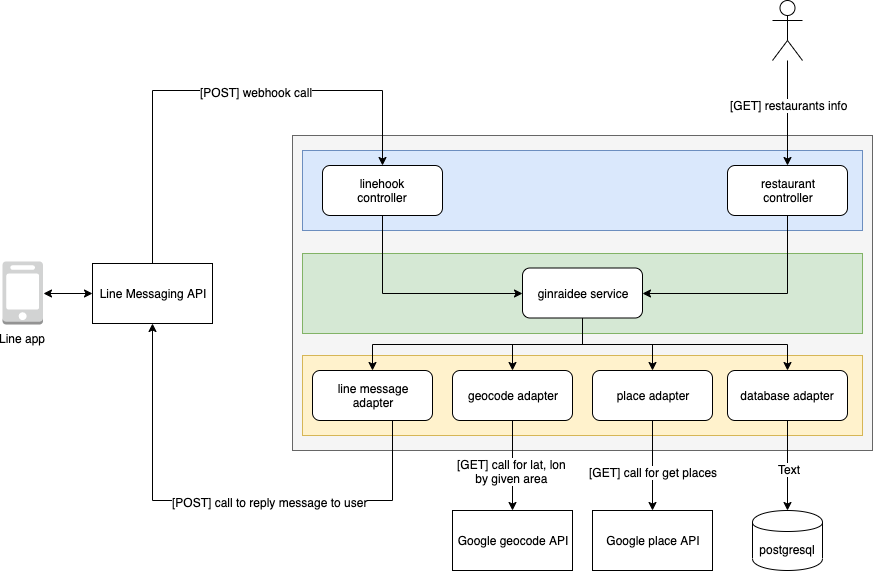

The diagram above was exported from draw.io. Its source (the exported page's mxGraphModel, read from the mxfile embedded in the PNG):
<mxGraphModel dx="1796" dy="1642" grid="1" gridSize="10" guides="1" tooltips="1" connect="1" arrows="1" fold="1" page="1" pageScale="1" pageWidth="850" pageHeight="1100" math="0" shadow="0">
  <root>
    <mxCell id="0" />
    <mxCell id="1" parent="0" />
    <mxCell id="wDH1HnvJ9pLeCBYD5Jqz-4" value="" style="rounded=0;whiteSpace=wrap;html=1;fillColor=#f5f5f5;strokeColor=#666666;fontColor=#333333;" vertex="1" parent="1">
      <mxGeometry x="270" y="115" width="580" height="315" as="geometry" />
    </mxCell>
    <mxCell id="wDH1HnvJ9pLeCBYD5Jqz-6" value="" style="rounded=0;whiteSpace=wrap;html=1;fillColor=#dae8fc;strokeColor=#6c8ebf;" vertex="1" parent="1">
      <mxGeometry x="280" y="130" width="560" height="80" as="geometry" />
    </mxCell>
    <mxCell id="wDH1HnvJ9pLeCBYD5Jqz-7" value="linehook&lt;br&gt;controller" style="rounded=1;whiteSpace=wrap;html=1;" vertex="1" parent="1">
      <mxGeometry x="300" y="145" width="120" height="50" as="geometry" />
    </mxCell>
    <mxCell id="wDH1HnvJ9pLeCBYD5Jqz-8" value="restaurant&lt;br&gt;controller" style="rounded=1;whiteSpace=wrap;html=1;" vertex="1" parent="1">
      <mxGeometry x="705" y="145" width="120" height="50" as="geometry" />
    </mxCell>
    <mxCell id="wDH1HnvJ9pLeCBYD5Jqz-10" value="" style="rounded=0;whiteSpace=wrap;html=1;fillColor=#d5e8d4;strokeColor=#82b366;" vertex="1" parent="1">
      <mxGeometry x="280" y="233" width="560" height="80" as="geometry" />
    </mxCell>
    <mxCell id="wDH1HnvJ9pLeCBYD5Jqz-11" value="ginraidee service" style="rounded=1;whiteSpace=wrap;html=1;" vertex="1" parent="1">
      <mxGeometry x="500" y="247.5" width="120" height="50" as="geometry" />
    </mxCell>
    <mxCell id="wDH1HnvJ9pLeCBYD5Jqz-12" value="" style="rounded=0;whiteSpace=wrap;html=1;fillColor=#fff2cc;strokeColor=#d6b656;" vertex="1" parent="1">
      <mxGeometry x="280" y="335" width="560" height="80" as="geometry" />
    </mxCell>
    <mxCell id="wDH1HnvJ9pLeCBYD5Jqz-25" style="edgeStyle=orthogonalEdgeStyle;rounded=0;orthogonalLoop=1;jettySize=auto;html=1;entryX=0.5;entryY=1;entryDx=0;entryDy=0;exitX=0.5;exitY=1;exitDx=0;exitDy=0;" edge="1" parent="1" source="wDH1HnvJ9pLeCBYD5Jqz-13" target="wDH1HnvJ9pLeCBYD5Jqz-22">
      <mxGeometry relative="1" as="geometry">
        <Array as="points">
          <mxPoint x="370" y="480" />
          <mxPoint x="130" y="480" />
        </Array>
      </mxGeometry>
    </mxCell>
    <mxCell id="wDH1HnvJ9pLeCBYD5Jqz-55" value="[POST] call to reply message to user" style="text;html=1;resizable=0;points=[];align=center;verticalAlign=middle;labelBackgroundColor=#ffffff;" vertex="1" connectable="0" parent="wDH1HnvJ9pLeCBYD5Jqz-25">
      <mxGeometry x="-0.1373" y="1" relative="1" as="geometry">
        <mxPoint as="offset" />
      </mxGeometry>
    </mxCell>
    <mxCell id="wDH1HnvJ9pLeCBYD5Jqz-13" value="line message&lt;br&gt;adapter" style="rounded=1;whiteSpace=wrap;html=1;" vertex="1" parent="1">
      <mxGeometry x="290" y="350" width="120" height="50" as="geometry" />
    </mxCell>
    <mxCell id="wDH1HnvJ9pLeCBYD5Jqz-37" style="edgeStyle=orthogonalEdgeStyle;rounded=0;orthogonalLoop=1;jettySize=auto;html=1;exitX=0.5;exitY=1;exitDx=0;exitDy=0;" edge="1" parent="1" source="wDH1HnvJ9pLeCBYD5Jqz-14" target="wDH1HnvJ9pLeCBYD5Jqz-28">
      <mxGeometry relative="1" as="geometry" />
    </mxCell>
    <mxCell id="wDH1HnvJ9pLeCBYD5Jqz-57" value="[GET] call for lat, lon&lt;br&gt;by given area" style="text;html=1;resizable=0;points=[];align=center;verticalAlign=middle;labelBackgroundColor=#ffffff;" vertex="1" connectable="0" parent="wDH1HnvJ9pLeCBYD5Jqz-37">
      <mxGeometry x="0.1111" y="-1" relative="1" as="geometry">
        <mxPoint as="offset" />
      </mxGeometry>
    </mxCell>
    <mxCell id="wDH1HnvJ9pLeCBYD5Jqz-14" value="geocode adapter" style="rounded=1;whiteSpace=wrap;html=1;" vertex="1" parent="1">
      <mxGeometry x="430" y="350" width="120" height="50" as="geometry" />
    </mxCell>
    <mxCell id="wDH1HnvJ9pLeCBYD5Jqz-38" style="edgeStyle=orthogonalEdgeStyle;rounded=0;orthogonalLoop=1;jettySize=auto;html=1;exitX=0.5;exitY=1;exitDx=0;exitDy=0;entryX=0.5;entryY=0;entryDx=0;entryDy=0;" edge="1" parent="1" source="wDH1HnvJ9pLeCBYD5Jqz-15" target="wDH1HnvJ9pLeCBYD5Jqz-29">
      <mxGeometry relative="1" as="geometry" />
    </mxCell>
    <mxCell id="wDH1HnvJ9pLeCBYD5Jqz-58" value="[GET] call for get places" style="text;html=1;resizable=0;points=[];align=center;verticalAlign=middle;labelBackgroundColor=#ffffff;" vertex="1" connectable="0" parent="wDH1HnvJ9pLeCBYD5Jqz-38">
      <mxGeometry x="0.1333" relative="1" as="geometry">
        <mxPoint as="offset" />
      </mxGeometry>
    </mxCell>
    <mxCell id="wDH1HnvJ9pLeCBYD5Jqz-15" value="place adapter" style="rounded=1;whiteSpace=wrap;html=1;" vertex="1" parent="1">
      <mxGeometry x="570" y="350" width="120" height="50" as="geometry" />
    </mxCell>
    <mxCell id="wDH1HnvJ9pLeCBYD5Jqz-42" style="edgeStyle=orthogonalEdgeStyle;rounded=0;orthogonalLoop=1;jettySize=auto;html=1;exitX=0.5;exitY=0;exitDx=0;exitDy=0;entryX=0.5;entryY=0;entryDx=0;entryDy=0;" edge="1" parent="1" source="wDH1HnvJ9pLeCBYD5Jqz-22" target="wDH1HnvJ9pLeCBYD5Jqz-7">
      <mxGeometry relative="1" as="geometry">
        <Array as="points">
          <mxPoint x="130" y="70" />
          <mxPoint x="360" y="70" />
        </Array>
      </mxGeometry>
    </mxCell>
    <mxCell id="wDH1HnvJ9pLeCBYD5Jqz-54" value="[POST] webhook call" style="text;html=1;resizable=0;points=[];align=center;verticalAlign=middle;labelBackgroundColor=#ffffff;" vertex="1" connectable="0" parent="wDH1HnvJ9pLeCBYD5Jqz-42">
      <mxGeometry x="0.1548" y="-1" relative="1" as="geometry">
        <mxPoint as="offset" />
      </mxGeometry>
    </mxCell>
    <mxCell id="wDH1HnvJ9pLeCBYD5Jqz-22" value="Line Messaging API" style="rounded=0;whiteSpace=wrap;html=1;" vertex="1" parent="1">
      <mxGeometry x="70" y="243" width="120" height="60" as="geometry" />
    </mxCell>
    <mxCell id="wDH1HnvJ9pLeCBYD5Jqz-28" value="Google geocode API" style="rounded=0;whiteSpace=wrap;html=1;" vertex="1" parent="1">
      <mxGeometry x="430" y="490" width="120" height="60" as="geometry" />
    </mxCell>
    <mxCell id="wDH1HnvJ9pLeCBYD5Jqz-29" value="Google place API" style="rounded=0;whiteSpace=wrap;html=1;" vertex="1" parent="1">
      <mxGeometry x="570" y="490" width="120" height="60" as="geometry" />
    </mxCell>
    <mxCell id="wDH1HnvJ9pLeCBYD5Jqz-35" style="edgeStyle=orthogonalEdgeStyle;rounded=0;orthogonalLoop=1;jettySize=auto;html=1;exitX=0.5;exitY=1;exitDx=0;exitDy=0;entryX=0;entryY=0.5;entryDx=0;entryDy=0;" edge="1" parent="1" source="wDH1HnvJ9pLeCBYD5Jqz-7" target="wDH1HnvJ9pLeCBYD5Jqz-11">
      <mxGeometry relative="1" as="geometry" />
    </mxCell>
    <mxCell id="wDH1HnvJ9pLeCBYD5Jqz-36" style="edgeStyle=orthogonalEdgeStyle;rounded=0;orthogonalLoop=1;jettySize=auto;html=1;exitX=0.5;exitY=1;exitDx=0;exitDy=0;entryX=1;entryY=0.5;entryDx=0;entryDy=0;" edge="1" parent="1" source="wDH1HnvJ9pLeCBYD5Jqz-8" target="wDH1HnvJ9pLeCBYD5Jqz-11">
      <mxGeometry relative="1" as="geometry" />
    </mxCell>
    <mxCell id="wDH1HnvJ9pLeCBYD5Jqz-39" style="edgeStyle=orthogonalEdgeStyle;rounded=0;orthogonalLoop=1;jettySize=auto;html=1;exitX=0.5;exitY=1;exitDx=0;exitDy=0;" edge="1" parent="1" source="wDH1HnvJ9pLeCBYD5Jqz-11" target="wDH1HnvJ9pLeCBYD5Jqz-13">
      <mxGeometry relative="1" as="geometry" />
    </mxCell>
    <mxCell id="wDH1HnvJ9pLeCBYD5Jqz-40" style="edgeStyle=orthogonalEdgeStyle;rounded=0;orthogonalLoop=1;jettySize=auto;html=1;exitX=0.5;exitY=1;exitDx=0;exitDy=0;entryX=0.5;entryY=0;entryDx=0;entryDy=0;" edge="1" parent="1" source="wDH1HnvJ9pLeCBYD5Jqz-11" target="wDH1HnvJ9pLeCBYD5Jqz-14">
      <mxGeometry relative="1" as="geometry" />
    </mxCell>
    <mxCell id="wDH1HnvJ9pLeCBYD5Jqz-41" style="edgeStyle=orthogonalEdgeStyle;rounded=0;orthogonalLoop=1;jettySize=auto;html=1;exitX=0.5;exitY=1;exitDx=0;exitDy=0;entryX=0.5;entryY=0;entryDx=0;entryDy=0;" edge="1" parent="1" source="wDH1HnvJ9pLeCBYD5Jqz-11" target="wDH1HnvJ9pLeCBYD5Jqz-15">
      <mxGeometry relative="1" as="geometry" />
    </mxCell>
    <mxCell id="wDH1HnvJ9pLeCBYD5Jqz-46" style="edgeStyle=orthogonalEdgeStyle;rounded=0;orthogonalLoop=1;jettySize=auto;html=1;exitX=1;exitY=0.5;exitDx=0;exitDy=0;exitPerimeter=0;entryX=0;entryY=0.5;entryDx=0;entryDy=0;startArrow=classic;startFill=1;" edge="1" parent="1" source="wDH1HnvJ9pLeCBYD5Jqz-44" target="wDH1HnvJ9pLeCBYD5Jqz-22">
      <mxGeometry relative="1" as="geometry" />
    </mxCell>
    <mxCell id="wDH1HnvJ9pLeCBYD5Jqz-44" value="Line app" style="outlineConnect=0;dashed=0;verticalLabelPosition=bottom;verticalAlign=top;align=center;html=1;shape=mxgraph.aws3.mobile_client;fillColor=#D2D3D3;gradientColor=none;" vertex="1" parent="1">
      <mxGeometry x="-20" y="241" width="40.5" height="63" as="geometry" />
    </mxCell>
    <mxCell id="wDH1HnvJ9pLeCBYD5Jqz-48" style="edgeStyle=orthogonalEdgeStyle;rounded=0;orthogonalLoop=1;jettySize=auto;html=1;" edge="1" parent="1" source="wDH1HnvJ9pLeCBYD5Jqz-47" target="wDH1HnvJ9pLeCBYD5Jqz-8">
      <mxGeometry relative="1" as="geometry" />
    </mxCell>
    <mxCell id="wDH1HnvJ9pLeCBYD5Jqz-56" value="[GET] restaurants info" style="text;html=1;resizable=0;points=[];align=center;verticalAlign=middle;labelBackgroundColor=#ffffff;" vertex="1" connectable="0" parent="wDH1HnvJ9pLeCBYD5Jqz-48">
      <mxGeometry x="-0.1619" y="1" relative="1" as="geometry">
        <mxPoint as="offset" />
      </mxGeometry>
    </mxCell>
    <mxCell id="wDH1HnvJ9pLeCBYD5Jqz-47" value="" style="shape=umlActor;verticalLabelPosition=bottom;labelBackgroundColor=#ffffff;verticalAlign=top;html=1;outlineConnect=0;" vertex="1" parent="1">
      <mxGeometry x="750" y="-20" width="30" height="60" as="geometry" />
    </mxCell>
    <mxCell id="wDH1HnvJ9pLeCBYD5Jqz-53" style="edgeStyle=orthogonalEdgeStyle;rounded=0;orthogonalLoop=1;jettySize=auto;html=1;exitX=0.5;exitY=1;exitDx=0;exitDy=0;entryX=0.5;entryY=0;entryDx=0;entryDy=0;" edge="1" parent="1" source="wDH1HnvJ9pLeCBYD5Jqz-50" target="wDH1HnvJ9pLeCBYD5Jqz-52">
      <mxGeometry relative="1" as="geometry" />
    </mxCell>
    <mxCell id="wDH1HnvJ9pLeCBYD5Jqz-59" value="Text" style="text;html=1;resizable=0;points=[];align=center;verticalAlign=middle;labelBackgroundColor=#ffffff;" vertex="1" connectable="0" parent="wDH1HnvJ9pLeCBYD5Jqz-53">
      <mxGeometry x="0.0667" y="1" relative="1" as="geometry">
        <mxPoint as="offset" />
      </mxGeometry>
    </mxCell>
    <mxCell id="wDH1HnvJ9pLeCBYD5Jqz-50" value="database adapter" style="rounded=1;whiteSpace=wrap;html=1;" vertex="1" parent="1">
      <mxGeometry x="705" y="350" width="120" height="50" as="geometry" />
    </mxCell>
    <mxCell id="wDH1HnvJ9pLeCBYD5Jqz-51" style="edgeStyle=orthogonalEdgeStyle;rounded=0;orthogonalLoop=1;jettySize=auto;html=1;exitX=0.5;exitY=1;exitDx=0;exitDy=0;" edge="1" parent="1" source="wDH1HnvJ9pLeCBYD5Jqz-11" target="wDH1HnvJ9pLeCBYD5Jqz-50">
      <mxGeometry relative="1" as="geometry" />
    </mxCell>
    <mxCell id="wDH1HnvJ9pLeCBYD5Jqz-52" value="postgresql" style="shape=cylinder;whiteSpace=wrap;html=1;boundedLbl=1;backgroundOutline=1;" vertex="1" parent="1">
      <mxGeometry x="730" y="490" width="70" height="60" as="geometry" />
    </mxCell>
  </root>
</mxGraphModel>